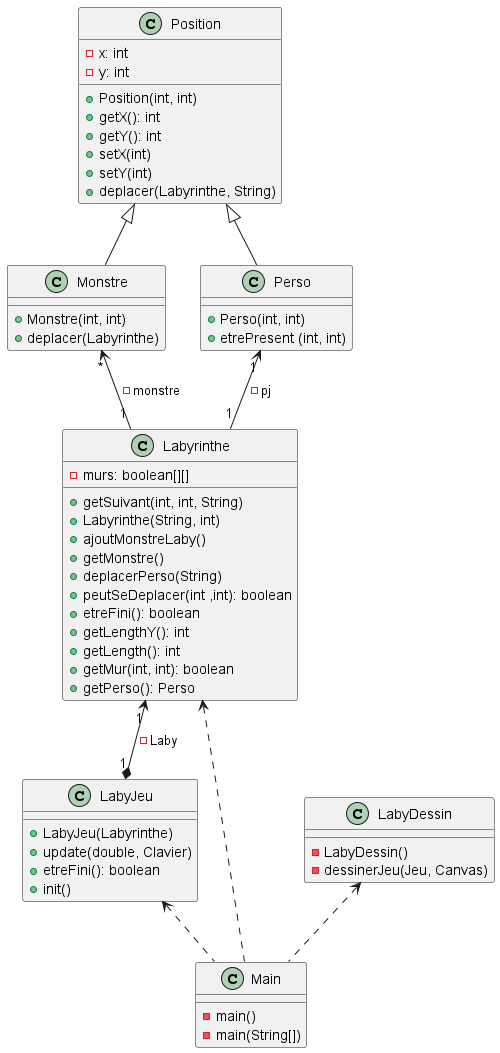

The diagram above was rendered by PlantUML. Its source (embedded in the PNG):
@startuml

class Position{
- x: int
- y: int
+ Position(int, int)
+ getX(): int
+ getY(): int
+ setX(int)
+ setY(int)
+ deplacer(Labyrinthe, String)
}

Position <|-- Monstre

class Monstre {
+ Monstre(int, int)
+ deplacer(Labyrinthe)
}

Position <|-- Perso

class Perso {
+ Perso(int, int)
+ etrePresent (int, int)
}

Monstre "*" <-- "1" Labyrinthe : -monstre
Perso "1" <-- "1" Labyrinthe : - pj

class Labyrinthe {
- murs: boolean[][]
+ getSuivant(int, int, String)
+ Labyrinthe(String, int)
+ ajoutMonstreLaby()
+ getMonstre()
+ deplacerPerso(String)
+ peutSeDeplacer(int ,int): boolean
+ etreFini(): boolean
+ getLengthY(): int
+ getLength(): int
+ getMur(int, int): boolean
+ getPerso(): Perso
}

Labyrinthe "1" <--* "1" LabyJeu : - Laby

class LabyJeu{
+ LabyJeu(Labyrinthe)
+ update(double, Clavier)
+ etreFini(): boolean
+ init()
}

LabyJeu <.. Main

class Main{
- main()
- main(String[])
}

Labyrinthe <.. Main
LabyDessin <.. Main

class LabyDessin{
- LabyDessin()
- dessinerJeu(Jeu, Canvas)
}

@enduml